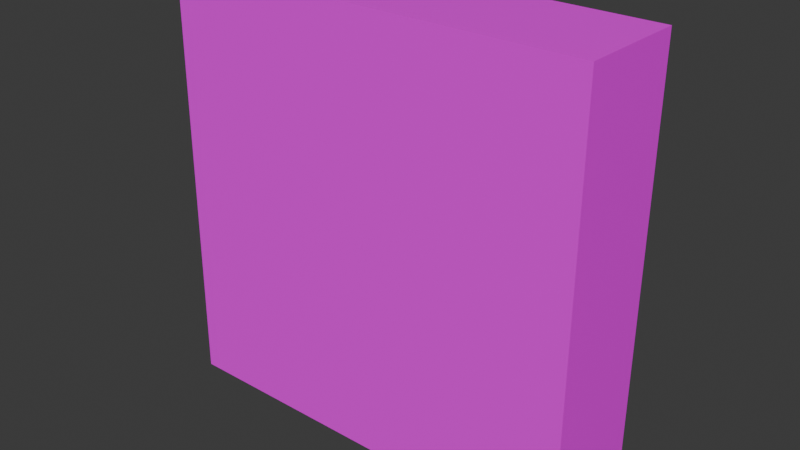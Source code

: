 # Source: Book.blend  (saved by Blender 4.2.66; exported with 4.5.12 LTS)
import bpy
from mathutils import Matrix  # noqa: F401  (used for matrix-valued properties, if any)

bpy.ops.wm.read_factory_settings(use_empty=True)
scene = bpy.context.scene
scene.name = 'Scene'

# ---- collections
col_collection = bpy.data.collections.new('Collection'); scene.collection.children.link(col_collection)

# ---- images (referenced by path relative to the original .blend; pixels are not part of the script)
import os
ASSET_DIR = os.environ.get("B2B_ASSET_DIR", "")  # directory of the original .blend (textures are referenced by path, not embedded)
HERE = os.path.dirname(os.path.abspath(__file__))  # packed textures are extracted next to this script under _unpacked/

def load_image(name, relpath, width, height, colorspace="sRGB"):
    """Load a texture the original file referenced (path relative to the .blend, or extracted next to this script)."""
    p = next((c for c in (os.path.join(HERE, relpath), os.path.join(ASSET_DIR, relpath)) if relpath and os.path.exists(c)), "")
    if p:
        img = bpy.data.images.load(p, check_existing=True)
        img.name = name
    else:  # same state as the original file: an image datablock whose file is absent (Cycles renders it pink)
        img = bpy.data.images.new(name, width, height)
        img.source = "FILE"
        img.filepath = "//" + (relpath or name)
    img.colorspace_settings.name = colorspace
    return img
img_boooook = load_image('Boooook', 'Boooook.png', 1024, 1024, 'sRGB')

# ---- materials (node trees are filled in below, after node groups)
mat_material = bpy.data.materials.new('Material')
mat_material.alpha_threshold = 0.0
mat_material.use_transparent_shadow = False
mat_material.roughness = 0.5
mat_material.line_color = (0.0, 0.0, 0.0, 1.0)

# ---- node groups
ng_smooth_by_angle = bpy.data.node_groups.new('Smooth by Angle', 'GeometryNodeTree')
_s = ng_smooth_by_angle.interface.new_socket(name='Mesh', in_out='OUTPUT', socket_type='NodeSocketGeometry')
_s = ng_smooth_by_angle.interface.new_socket(name='Mesh', in_out='INPUT', socket_type='NodeSocketGeometry')
_s = ng_smooth_by_angle.interface.new_socket(name='Angle', in_out='INPUT', socket_type='NodeSocketFloat')
_s.subtype = 'ANGLE'
_s.default_value = 0.5236
_s.min_value = 0.0
_s.max_value = 3.142
_s.description = 'Maximum face angle for smooth edges'
_s = ng_smooth_by_angle.interface.new_socket(name='Ignore Sharpness', in_out='INPUT', socket_type='NodeSocketBool')
_s.force_non_field = True
ng_smooth_by_angle.description = 'Set the sharpness of mesh edges based on the angle between the neighboring faces'
ng_smooth_by_angle.is_modifier = True
_N = ng_smooth_by_angle.nodes; _L = ng_smooth_by_angle.links
n0 = _N.new('GeometryNodeSetShadeSmooth'); n0.name = 'Set Shade Smooth'; n0.location = (120, -80)
n0.domain = 'EDGE'
n1 = _N.new('GeometryNodeSetShadeSmooth'); n1.name = 'Set Shade Smooth.001'; n1.location = (300, -80)
n2 = _N.new('NodeGroupOutput'); n2.name = 'Group Output'; n2.location = (480, -80)
n3 = _N.new('GeometryNodeInputMeshEdgeAngle'); n3.name = 'Edge Angle'; n3.location = (-440, -240)
n4 = _N.new('NodeGroupInput'); n4.name = 'Group Input'; n4.location = (-80, -80)
n5 = _N.new('GeometryNodeInputEdgeSmooth'); n5.name = 'Is Edge Smooth'; n5.location = (-260, -120)
n6 = _N.new('GeometryNodeInputShadeSmooth'); n6.name = 'Is Shade Smooth'; n6.location = (-440, -397)
n7 = _N.new('FunctionNodeCompare'); n7.name = 'Compare'; n7.location = (-260, -260)
n7.operation = 'LESS_EQUAL'
n7.inputs[6].default_value = (0.0, 0.0, 0.0, 0.0)
n7.inputs[7].default_value = (0.0, 0.0, 0.0, 0.0)
n8 = _N.new('FunctionNodeBooleanMath'); n8.name = 'Boolean Math.001'; n8.location = (-80, -260)
n9 = _N.new('NodeGroupInput'); n9.name = 'Group Input.001'; n9.location = (-440, -329)
n10 = _N.new('NodeGroupInput'); n10.name = 'Group Input.002'; n10.location = (-259, -189)
n11 = _N.new('FunctionNodeBooleanMath'); n11.name = 'Boolean Math'; n11.location = (-80, -149)
n11.operation = 'OR'
n12 = _N.new('FunctionNodeBooleanMath'); n12.name = 'Boolean Math.002'; n12.location = (-260, -380)
n12.operation = 'OR'
n13 = _N.new('NodeGroupInput'); n13.name = 'Group Input.003'; n13.location = (-440, -460)
_L.new(n3.outputs[0], n7.inputs[0])
_L.new(n1.outputs[0], n2.inputs[0])
_L.new(n9.outputs[1], n7.inputs[1])
_L.new(n7.outputs[0], n8.inputs[0])
_L.new(n4.outputs[0], n0.inputs[0])
_L.new(n0.outputs[0], n1.inputs[0])
_L.new(n8.outputs[0], n0.inputs[2])
_L.new(n10.outputs[2], n11.inputs[1])
_L.new(n5.outputs[0], n11.inputs[0])
_L.new(n11.outputs[0], n0.inputs[1])
_L.new(n13.outputs[2], n12.inputs[1])
_L.new(n6.outputs[0], n12.inputs[0])
_L.new(n12.outputs[0], n8.inputs[1])
n2.is_active_output = True

# ---- material node trees
mat_material.use_nodes = True; mat_material.node_tree.nodes.clear()
_N = mat_material.node_tree.nodes; _L = mat_material.node_tree.links
n0 = _N.new('ShaderNodeOutputMaterial'); n0.name = 'Material Output'; n0.location = (300, 300)
n1 = _N.new('ShaderNodeBsdfPrincipled'); n1.name = 'Principled BSDF'; n1.location = (10, 300)
n1.inputs[3].default_value = 1.45
n2 = _N.new('ShaderNodeTexImage'); n2.name = 'Image Texture'; n2.location = (-280, 280)
n2.image = img_boooook
_L.new(n1.outputs[0], n0.inputs[0])
_L.new(n2.outputs[0], n1.inputs[0])
n0.is_active_output = True

# ---- world
world_world = bpy.data.worlds.new('World'); scene.world = world_world
world_world.use_nodes = True; world_world.node_tree.nodes.clear()
_N = world_world.node_tree.nodes; _L = world_world.node_tree.links
n0 = _N.new('ShaderNodeOutputWorld'); n0.name = 'World Output'; n0.location = (300, 300)
n1 = _N.new('ShaderNodeBackground'); n1.name = 'Background'; n1.location = (10, 300)
n1.inputs[0].default_value = (0.05088, 0.05088, 0.05088, 1.0)
_L.new(n1.outputs[0], n0.inputs[0])
n0.is_active_output = True
world_world.color = (0.05088, 0.05088, 0.05088)
world_world.sun_shadow_jitter_overblur = 0.0

# ---- meshes
me_cube = bpy.data.meshes.new('Cube')
me_cube.from_pydata([(1.0, 1.0, 0.258), (1.0, 1.0, -0.258), (1.0, -1.0, 0.258), (1.0, -1.0, -0.258), (-1.0, 1.0, 0.258), (-1.0, 1.0, -0.258), (-1.0, -1.0, 0.258), (-1.0, -1.0, -0.258)], [], [(0, 4, 6, 2), (3, 2, 6, 7), (7, 6, 4, 5), (5, 1, 3, 7), (1, 0, 2, 3), (5, 4, 0, 1)])
me_cube.polygons.foreach_set('use_smooth', [True] * 6)
_uv = me_cube.uv_layers.new(name='UVMap')
_uv.uv.foreach_set('vector', [0.625, 0.5, 0.875, 0.5, 0.875, 0.75, 0.625, 0.75, 0.375, 0.75, 0.625, 0.75, 0.625, 1.0, 0.375, 1.0, 0.375, 0.0, 0.625, 0.0, 0.625, 0.25, 0.375, 0.25, 0.125, 0.5, 0.375, 0.5, 0.375, 0.75, 0.125, 0.75, 0.375, 0.5, 0.625, 0.5, 0.625, 0.75, 0.375, 0.75, 0.375, 0.25, 0.625, 0.25, 0.625, 0.5, 0.375, 0.5])
me_cube.materials.append(mat_material)
me_cube.use_mirror_vertex_groups = False
me_cube.update()

# ---- objects
ob_cube = bpy.data.objects.new('Cube', me_cube)

# ---- transforms, parenting, visibility, modifiers, constraints
ob_cube.location = (0.0007546, -0.001383, 0.0)
ob_cube.rotation_euler = (-1.578, -0.0, 0.0)
ob_cube.lock_rotations_4d = False
ob_cube.empty_display_type = 'ARROWS'
ob_cube.lineart.crease_threshold = 0.0
_m = ob_cube.modifiers.new('Smooth by Angle', 'NODES')
_m.node_group = ng_smooth_by_angle
_m.use_pin_to_last = True
_m.show_group_selector = False
_m.open_manage_panel = True

# ---- collection membership
col_collection.objects.link(ob_cube)

# ---- scene / render settings (as saved in the file)
scene.frame_start = 1; scene.frame_end = 250; scene.frame_set(1)
scene.render.engine = 'BLENDER_EEVEE_NEXT'
bpy.context.view_layer.update()

# ---- added for rendering (the .blend has no active camera and no usable light): camera, sun
cam_auto = bpy.data.cameras.new('AutoCamera')
cam_auto.lens = 50.0
cam_auto.sensor_width = 36.0
cam_auto.clip_end = 1000.0
ob_auto_camera = bpy.data.objects.new('AutoCamera', cam_auto)
scene.collection.objects.link(ob_auto_camera)
ob_auto_camera.location = (2.66562, -3.19923, 2.1319)
ob_auto_camera.rotation_euler = (1.09748, -7.21219e-08, 0.694738)
scene.camera = ob_auto_camera
light_auto_sun = bpy.data.lights.new('AutoSun', 'SUN')
light_auto_sun.energy = 3.0
light_auto_sun.angle = 0.0523599
ob_auto_sun = bpy.data.objects.new('AutoSun', light_auto_sun)
scene.collection.objects.link(ob_auto_sun)
ob_auto_sun.rotation_euler = (0.872665, 0.174533, 0.523599)
bpy.context.view_layer.update()
